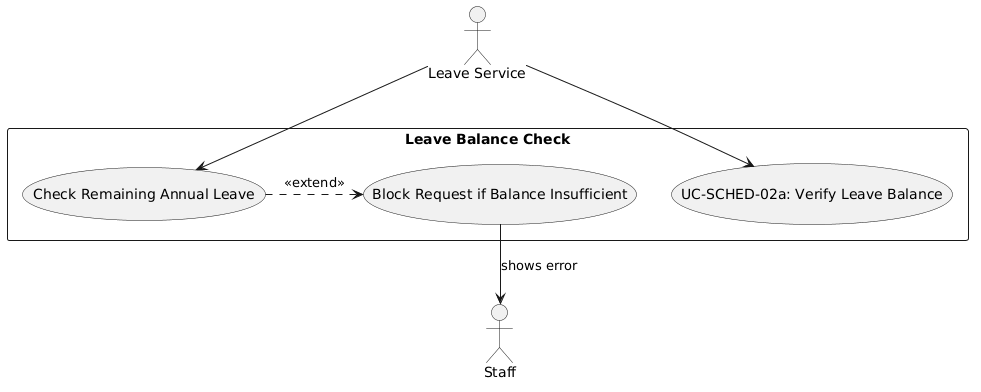

The diagram above was rendered by PlantUML. Its source (embedded in the PNG):
@startuml
skinparam actorStyle stickman
actor "Leave Service" as Service
actor "Staff" as Employee

rectangle "Leave Balance Check" {
  usecase "UC-SCHED-02a: Verify Leave Balance" as UC
  usecase "Check Remaining Annual Leave" as UC_Check
  usecase "Block Request if Balance Insufficient" as UC_Block
}

Service --> UC
Service --> UC_Check
UC_Check .> UC_Block : <<extend>>
UC_Block --> Employee : "shows error"
@enduml